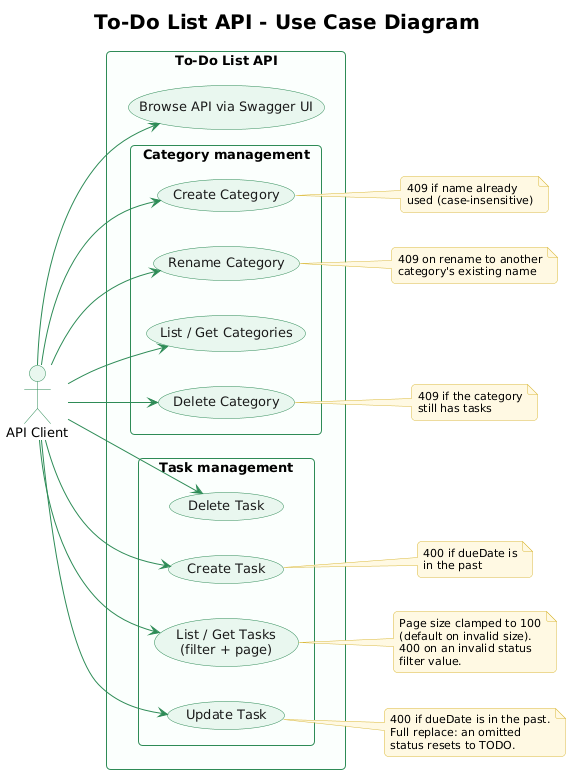

The diagram above was rendered by PlantUML. Its source (embedded in the PNG):
@startuml
title To-Do List API - Use Case Diagram

skinparam backgroundColor #FFFFFF
skinparam shadowing false
skinparam roundCorner 8
skinparam defaultFontName "Segoe UI"
skinparam defaultFontSize 13
skinparam titleFontSize 20
skinparam titleFontStyle bold
skinparam usecase {
    BackgroundColor #E9F7EF
    BorderColor #2E8B57
    ArrowColor #2E8B57
    FontColor #1B1B1B
}
skinparam actor {
    BackgroundColor #E9F7EF
    BorderColor #2E8B57
}
skinparam rectangle {
    BackgroundColor #FBFEFC
    BorderColor #2E8B57
    FontStyle bold
}
skinparam note {
    BackgroundColor #FFF9E3
    BorderColor #D9B93C
    FontSize 11
}

left to right direction

actor "API Client" as client

rectangle "To-Do List API" {

  rectangle "Category management" {
    usecase "Create Category" as UC1
    usecase "List / Get Categories" as UC2
    usecase "Rename Category" as UC3
    usecase "Delete Category" as UC4
  }

  rectangle "Task management" {
    usecase "Create Task" as UC5
    usecase "List / Get Tasks\n(filter + page)" as UC6
    usecase "Update Task" as UC7
    usecase "Delete Task" as UC8
  }

  usecase "Browse API via Swagger UI" as UC9
}

client --> UC1
client --> UC2
client --> UC3
client --> UC4
client --> UC5
client --> UC6
client --> UC7
client --> UC8
client --> UC9

note right of UC1
  409 if name already
  used (case-insensitive)
end note

note right of UC3
  409 on rename to another
  category's existing name
end note

note right of UC4
  409 if the category
  still has tasks
end note

note right of UC5
  400 if dueDate is
  in the past
end note

note right of UC7
  400 if dueDate is in the past.
  Full replace: an omitted
  status resets to TODO.
end note

note right of UC6
  Page size clamped to 100
  (default on invalid size).
  400 on an invalid status
  filter value.
end note
@enduml